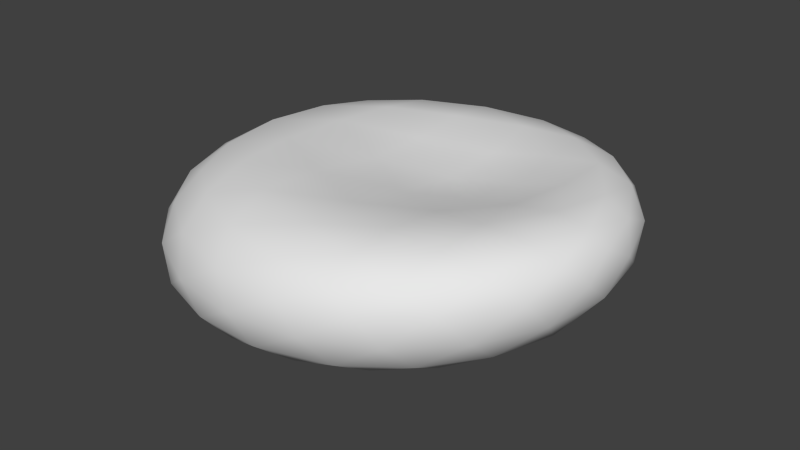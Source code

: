 # Source: cushion.blend  (saved by Blender 2.69.0; exported with 4.5.12 LTS)
import bpy
from mathutils import Matrix  # noqa: F401  (used for matrix-valued properties, if any)

bpy.ops.wm.read_factory_settings(use_empty=True)
scene = bpy.context.scene
scene.name = 'Scene'

# ---- collections
col_collection_1 = bpy.data.collections.new('Collection 1'); scene.collection.children.link(col_collection_1)

# ---- materials (node trees are filled in below, after node groups)
mat_material_001 = bpy.data.materials.new('Material.001')
mat_material_001.alpha_threshold = 0.0
mat_material_001.roughness = 0.5
mat_material_001.specular_intensity = 0.0
mat_material_001.line_color = (0.0, 0.0, 0.0, 1.0)

# ---- material node trees

# ---- world
world_world = bpy.data.worlds.new('World'); scene.world = world_world
world_world.color = (0.05088, 0.05088, 0.05088)
world_world.use_sun_shadow = False
world_world.sun_shadow_jitter_overblur = 0.0
world_world.cycles.sampling_method = 'MANUAL'
world_world.cycles.sample_map_resolution = 256

# ---- meshes
me_icosphere = bpy.data.meshes.new('Icosphere')
me_icosphere.from_pydata([(-0.2679, 0.005561, -0.4635), (0.6646, -0.5278, -0.3304), (-0.3389, -0.8527, -0.3235), (-0.9599, -0.002014, -0.3175), (-0.3402, 0.8486, -0.3209), (0.6638, 0.5236, -0.3289), (0.4379, -0.8844, 0.1079), (-0.5755, -0.5593, 0.1347), (-0.5773, 0.494, 0.1372), (0.4365, 0.8188, 0.1096), (1.059, -0.03384, 0.1017), (0.4111, -0.01599, 0.1036), (-0.3582, -0.7153, -0.4067), (-0.3594, -0.4967, -0.4558), (-0.3288, -0.2346, -0.4644), (-0.04485, -0.1404, -0.4725), (0.2296, -0.3046, -0.459), (0.4853, -0.4416, -0.4089), (0.4565, -0.6828, -0.3523), (0.1798, -0.8097, -0.3603), (-0.1067, -0.8653, -0.3491), (0.7376, 0.2941, -0.3528), (0.7688, -0.0007308, -0.3627), (0.7379, -0.2964, -0.3536), (-0.0432, 0.1563, -0.4768), (0.2323, 0.3159, -0.4659), (0.4855, 0.4445, -0.4095), (-0.8797, 0.001259, -0.4047), (-0.7227, 0.00329, -0.4558), (-0.5023, 0.004238, -0.4644), (-0.5625, -0.7176, -0.3461), (-0.7741, -0.5007, -0.3546), (-0.911, -0.2399, -0.3433), (-0.3586, 0.7178, -0.4058), (-0.3594, 0.5033, -0.4558), (-0.3287, 0.2432, -0.4646), (-0.9113, 0.2378, -0.3427), (-0.7747, 0.4993, -0.3534), (-0.5634, 0.7155, -0.3442), (-0.1078, 0.8631, -0.3469), (0.1789, 0.8083, -0.3585), (0.4557, 0.6806, -0.3506), (1.07, -0.1715, 0.01343), (1.005, -0.3229, -0.1137), (0.854, -0.4493, -0.2409), (0.853, 0.4364, -0.239), (1.004, 0.2951, -0.112), (1.069, 0.1237, 0.01416), (0.2637, -0.9793, 0.02252), (0.04773, -1.014, -0.1022), (-0.1671, -0.9618, -0.2306), (0.6797, -0.6881, -0.2396), (0.6395, -0.8229, -0.1102), (0.5466, -0.8881, 0.01841), (-0.7639, -0.4665, 0.046), (-0.9125, -0.3227, -0.08382), (-0.9743, -0.1539, -0.219), (-0.4496, -0.8705, -0.2271), (-0.5451, -0.8227, -0.09208), (-0.5876, -0.7054, 0.04056), (-0.591, 0.6581, 0.04741), (-0.548, 0.7953, -0.0863), (-0.4518, 0.8579, -0.2229), (-0.9747, 0.1414, -0.2182), (-0.9137, 0.2954, -0.08148), (-0.7662, 0.4193, 0.05071), (0.5438, 0.8404, 0.02403), (0.6372, 0.7952, -0.1055), (0.6782, 0.6753, -0.2365), (-0.1694, 0.9491, -0.226), (0.04452, 0.9863, -0.09577), (0.2602, 0.9317, 0.02955), (1.012, -0.2759, 0.1232), (0.8753, -0.5384, 0.1328), (0.663, -0.7536, 0.1264), (0.2047, -0.9011, 0.1343), (-0.08477, -0.8473, 0.151), (-0.3651, -0.7185, 0.1508), (-0.6522, -0.3317, 0.1633), (-0.684, -0.03595, 0.1727), (-0.6519, 0.2615, 0.161), (-0.3643, 0.6504, 0.1458), (-0.08234, 0.778, 0.1417), (0.2054, 0.8322, 0.1299), (0.6623, 0.6814, 0.1266), (0.8745, 0.4622, 0.1341), (1.011, 0.2018, 0.1243), (0.4525, -0.2776, 0.1617), (0.4659, -0.5536, 0.2087), (0.4588, -0.7635, 0.1828), (0.9833, -0.04678, 0.175), (0.8344, -0.05367, 0.1982), (0.6292, -0.04018, 0.1562), (0.1836, -0.1623, 0.1234), (-0.1183, -0.3404, 0.1881), (-0.3952, -0.4847, 0.2032), (0.2009, 0.1522, 0.07704), (-0.09734, 0.3023, 0.1311), (-0.3853, 0.415, 0.1748), (0.4724, 0.2226, 0.1082), (0.4874, 0.4716, 0.1501), (0.4667, 0.681, 0.1602), (-0.09503, -0.6861, -0.4275), (-0.07763, -0.4217, -0.4618), (0.2142, -0.5857, -0.428), (0.5252, 0.1662, -0.4329), (0.5242, -0.1597, -0.4303), (0.2371, 0.008973, -0.4764), (-0.7867, -0.2608, -0.4262), (-0.5776, -0.2592, -0.4618), (-0.5955, -0.5237, -0.4266), (-0.5956, 0.5278, -0.4263), (-0.5776, 0.2665, -0.4618), (-0.7867, 0.2649, -0.426), (0.2142, 0.5899, -0.4279), (-0.07674, 0.4298, -0.4641), (-0.09526, 0.6902, -0.427), (1.053, -0.0139, -0.1135), (0.9343, -0.1683, -0.2536), (0.934, 0.1566, -0.2529), (0.359, -0.9649, -0.1067), (0.1218, -0.9568, -0.2466), (0.4324, -0.8564, -0.2497), (-0.7687, -0.6015, -0.08743), (-0.8845, -0.431, -0.234), (-0.6921, -0.6939, -0.2369), (-0.7708, 0.5741, -0.08307), (-0.6937, 0.6825, -0.2336), (-0.8855, 0.4197, -0.232), (0.3561, 0.9373, -0.1009), (0.4305, 0.8449, -0.246), (0.1197, 0.9453, -0.2423), (0.7891, -0.7132, 0.02763), (0.8619, -0.6017, -0.1126), (0.981, -0.4504, 0.02591), (-0.3384, -0.8755, 0.04662), (-0.2638, -0.9648, -0.0972), (-0.02597, -0.976, 0.03981), (-0.8472, 0.1377, 0.06437), (-0.9625, -0.01363, -0.08174), (-0.8463, -0.1872, 0.06252), (-0.02996, 0.9262, 0.04778), (-0.267, 0.9374, -0.09072), (-0.3424, 0.8258, 0.05476), (0.9799, 0.4003, 0.02809), (0.8603, 0.5739, -0.1093), (0.7872, 0.6632, 0.03159), (0.6894, -0.3177, 0.2004), (0.6987, -0.5772, 0.1955), (0.8912, -0.3142, 0.1923), (0.19, -0.4666, 0.1912), (-0.119, -0.6336, 0.2094), (0.1934, -0.7378, 0.205), (-0.1021, -0.009381, 0.1379), (-0.4217, 0.1356, 0.1855), (-0.4276, -0.197, 0.2019), (0.2201, 0.4186, 0.1098), (0.2111, 0.6609, 0.1559), (-0.1002, 0.5658, 0.1574), (0.7006, 0.2209, 0.1702), (0.8936, 0.2148, 0.1854), (0.706, 0.4837, 0.175)], [], [(0, 15, 14), (1, 17, 23), (0, 14, 29), (0, 29, 35), (0, 35, 24), (1, 23, 44), (2, 20, 50), (3, 32, 56), (4, 38, 62), (5, 41, 68), (1, 44, 51), (2, 50, 57), (3, 56, 63), (4, 62, 69), (5, 68, 45), (6, 74, 89), (7, 77, 95), (8, 80, 98), (9, 83, 101), (10, 86, 90), (12, 20, 2), (13, 102, 12), (14, 103, 13), (12, 102, 20), (102, 19, 20), (13, 103, 102), (103, 104, 102), (102, 104, 19), (104, 18, 19), (14, 15, 103), (15, 16, 103), (103, 16, 104), (16, 17, 104), (104, 17, 18), (17, 1, 18), (21, 26, 5), (22, 105, 21), (23, 106, 22), (21, 105, 26), (105, 25, 26), (22, 106, 105), (106, 107, 105), (105, 107, 25), (107, 24, 25), (23, 17, 106), (17, 16, 106), (106, 16, 107), (16, 15, 107), (107, 15, 24), (15, 0, 24), (27, 32, 3), (28, 108, 27), (29, 109, 28), (27, 108, 32), (108, 31, 32), (28, 109, 108), (109, 110, 108), (108, 110, 31), (110, 30, 31), (29, 14, 109), (14, 13, 109), (109, 13, 110), (13, 12, 110), (110, 12, 30), (12, 2, 30), (33, 38, 4), (34, 111, 33), (35, 112, 34), (33, 111, 38), (111, 37, 38), (34, 112, 111), (112, 113, 111), (111, 113, 37), (113, 36, 37), (35, 29, 112), (29, 28, 112), (112, 28, 113), (28, 27, 113), (113, 27, 36), (27, 3, 36), (26, 41, 5), (25, 114, 26), (24, 115, 25), (26, 114, 41), (114, 40, 41), (25, 115, 114), (115, 116, 114), (114, 116, 40), (116, 39, 40), (24, 35, 115), (35, 34, 115), (115, 34, 116), (34, 33, 116), (116, 33, 39), (33, 4, 39), (42, 47, 10), (43, 117, 42), (44, 118, 43), (42, 117, 47), (117, 46, 47), (43, 118, 117), (118, 119, 117), (117, 119, 46), (119, 45, 46), (44, 23, 118), (23, 22, 118), (118, 22, 119), (22, 21, 119), (119, 21, 45), (21, 5, 45), (48, 53, 6), (49, 120, 48), (50, 121, 49), (48, 120, 53), (120, 52, 53), (49, 121, 120), (121, 122, 120), (120, 122, 52), (122, 51, 52), (50, 20, 121), (20, 19, 121), (121, 19, 122), (19, 18, 122), (122, 18, 51), (18, 1, 51), (54, 59, 7), (55, 123, 54), (56, 124, 55), (54, 123, 59), (123, 58, 59), (55, 124, 123), (124, 125, 123), (123, 125, 58), (125, 57, 58), (56, 32, 124), (32, 31, 124), (124, 31, 125), (31, 30, 125), (125, 30, 57), (30, 2, 57), (60, 65, 8), (61, 126, 60), (62, 127, 61), (60, 126, 65), (126, 64, 65), (61, 127, 126), (127, 128, 126), (126, 128, 64), (128, 63, 64), (62, 38, 127), (38, 37, 127), (127, 37, 128), (37, 36, 128), (128, 36, 63), (36, 3, 63), (66, 71, 9), (67, 129, 66), (68, 130, 67), (66, 129, 71), (129, 70, 71), (67, 130, 129), (130, 131, 129), (129, 131, 70), (131, 69, 70), (68, 41, 130), (41, 40, 130), (130, 40, 131), (40, 39, 131), (131, 39, 69), (39, 4, 69), (53, 74, 6), (52, 132, 53), (51, 133, 52), (53, 132, 74), (132, 73, 74), (52, 133, 132), (133, 134, 132), (132, 134, 73), (134, 72, 73), (51, 44, 133), (44, 43, 133), (133, 43, 134), (43, 42, 134), (134, 42, 72), (42, 10, 72), (59, 77, 7), (58, 135, 59), (57, 136, 58), (59, 135, 77), (135, 76, 77), (58, 136, 135), (136, 137, 135), (135, 137, 76), (137, 75, 76), (57, 50, 136), (50, 49, 136), (136, 49, 137), (49, 48, 137), (137, 48, 75), (48, 6, 75), (65, 80, 8), (64, 138, 65), (63, 139, 64), (65, 138, 80), (138, 79, 80), (64, 139, 138), (139, 140, 138), (138, 140, 79), (140, 78, 79), (63, 56, 139), (56, 55, 139), (139, 55, 140), (55, 54, 140), (140, 54, 78), (54, 7, 78), (71, 83, 9), (70, 141, 71), (69, 142, 70), (71, 141, 83), (141, 82, 83), (70, 142, 141), (142, 143, 141), (141, 143, 82), (143, 81, 82), (69, 62, 142), (62, 61, 142), (142, 61, 143), (61, 60, 143), (143, 60, 81), (60, 8, 81), (47, 86, 10), (46, 144, 47), (45, 145, 46), (47, 144, 86), (144, 85, 86), (46, 145, 144), (145, 146, 144), (144, 146, 85), (146, 84, 85), (45, 68, 145), (68, 67, 145), (145, 67, 146), (67, 66, 146), (146, 66, 84), (66, 9, 84), (87, 92, 11), (88, 147, 87), (89, 148, 88), (87, 147, 92), (147, 91, 92), (88, 148, 147), (148, 149, 147), (147, 149, 91), (149, 90, 91), (89, 74, 148), (74, 73, 148), (148, 73, 149), (73, 72, 149), (149, 72, 90), (72, 10, 90), (93, 87, 11), (94, 150, 93), (95, 151, 94), (93, 150, 87), (150, 88, 87), (94, 151, 150), (151, 152, 150), (150, 152, 88), (152, 89, 88), (95, 77, 151), (77, 76, 151), (151, 76, 152), (76, 75, 152), (152, 75, 89), (75, 6, 89), (96, 93, 11), (97, 153, 96), (98, 154, 97), (96, 153, 93), (153, 94, 93), (97, 154, 153), (154, 155, 153), (153, 155, 94), (155, 95, 94), (98, 80, 154), (80, 79, 154), (154, 79, 155), (79, 78, 155), (155, 78, 95), (78, 7, 95), (99, 96, 11), (100, 156, 99), (101, 157, 100), (99, 156, 96), (156, 97, 96), (100, 157, 156), (157, 158, 156), (156, 158, 97), (158, 98, 97), (101, 83, 157), (83, 82, 157), (157, 82, 158), (82, 81, 158), (158, 81, 98), (81, 8, 98), (92, 99, 11), (91, 159, 92), (90, 160, 91), (92, 159, 99), (159, 100, 99), (91, 160, 159), (160, 161, 159), (159, 161, 100), (161, 101, 100), (90, 86, 160), (86, 85, 160), (160, 85, 161), (85, 84, 161), (161, 84, 101), (84, 9, 101)])
me_icosphere.polygons.foreach_set('use_smooth', [True] * 320)
_uv = me_icosphere.uv_layers.new(name='UVMap')
_uv.uv.foreach_set('vector', [0.7053, 0.1874, 0.7068, 0.2593, 0.6425, 0.2105, 0.7292, 0.4778, 0.7207, 0.424, 0.7919, 0.4586, 0.7053, 0.1874, 0.6425, 0.2105, 0.6693, 0.1353, 0.7053, 0.1874, 0.6693, 0.1353, 0.7491, 0.1376, 0.7053, 0.1874, 0.7491, 0.1376, 0.7732, 0.2144, 0.7292, 0.4778, 0.7919, 0.4586, 0.776, 0.5087, 0.6289, 0.7468, 0.6349, 0.8043, 0.6043, 0.8016, 0.6438, 0.5726, 0.6374, 0.528, 0.6705, 0.5366, 0.6461, 0.857, 0.6385, 0.7928, 0.6719, 0.8413, 0.9636, 0.3171, 0.9668, 0.2466, 1.0, 0.298, 0.8822, 0.7125, 0.8598, 0.7671, 0.8468, 0.6895, 0.6289, 0.7468, 0.6043, 0.8016, 0.6035, 0.7223, 0.6438, 0.5726, 0.6705, 0.5366, 0.6704, 0.6016, 0.6461, 0.857, 0.6719, 0.8413, 0.6727, 0.9056, 0.9636, 0.3171, 1.0, 0.298, 0.9734, 0.3734, 0.3835, 0.4671, 0.3201, 0.4973, 0.3537, 0.453, 0.4655, 0.1913, 0.4691, 0.2625, 0.4217, 0.2198, 0.2308, 0.03031, 0.2942, 0.04903, 0.2193, 0.08502, 0.003698, 0.2071, 0.03602, 0.1534, 0.03006, 0.2346, 0.09901, 0.476, 0.05383, 0.4293, 0.1138, 0.4607, 0.531, 0.2778, 0.5362, 0.3572, 0.5037, 0.3037, 0.5794, 0.2437, 0.5776, 0.3318, 0.531, 0.2778, 0.6425, 0.2105, 0.6391, 0.295, 0.5794, 0.2437, 0.531, 0.2778, 0.5776, 0.3318, 0.5362, 0.3572, 0.5776, 0.3318, 0.5922, 0.4125, 0.5362, 0.3572, 0.5794, 0.2437, 0.6391, 0.295, 0.5776, 0.3318, 0.6391, 0.295, 0.6472, 0.3854, 0.5776, 0.3318, 0.5776, 0.3318, 0.6472, 0.3854, 0.5922, 0.4125, 0.6472, 0.3854, 0.6628, 0.4548, 0.5922, 0.4125, 0.6425, 0.2105, 0.7068, 0.2593, 0.6391, 0.295, 0.7068, 0.2593, 0.7121, 0.3457, 0.6391, 0.295, 0.6391, 0.295, 0.7121, 0.3457, 0.6472, 0.3854, 0.7121, 0.3457, 0.7207, 0.424, 0.6472, 0.3854, 0.6472, 0.3854, 0.7207, 0.424, 0.6628, 0.4548, 0.7207, 0.424, 0.7292, 0.4778, 0.6628, 0.4548, 0.9236, 0.3684, 0.9184, 0.2888, 0.9636, 0.3171, 0.8625, 0.4203, 0.8623, 0.3399, 0.9236, 0.3684, 0.7919, 0.4586, 0.7895, 0.3894, 0.8625, 0.4203, 0.9236, 0.3684, 0.8623, 0.3399, 0.9184, 0.2888, 0.8623, 0.3399, 0.8509, 0.2515, 0.9184, 0.2888, 0.8625, 0.4203, 0.7895, 0.3894, 0.8623, 0.3399, 0.7895, 0.3894, 0.7831, 0.2993, 0.8623, 0.3399, 0.8623, 0.3399, 0.7831, 0.2993, 0.8509, 0.2515, 0.7831, 0.2993, 0.7732, 0.2144, 0.8509, 0.2515, 0.7919, 0.4586, 0.7207, 0.424, 0.7895, 0.3894, 0.7207, 0.424, 0.7121, 0.3457, 0.7895, 0.3894, 0.7895, 0.3894, 0.7121, 0.3457, 0.7831, 0.2993, 0.7121, 0.3457, 0.7068, 0.2593, 0.7831, 0.2993, 0.7831, 0.2993, 0.7068, 0.2593, 0.7732, 0.2144, 0.7068, 0.2593, 0.7053, 0.1874, 0.7732, 0.2144, 0.6113, 0.05217, 0.553, 0.08252, 0.5987, 0.03553, 0.6355, 0.08643, 0.5669, 0.1127, 0.6113, 0.05217, 0.6693, 0.1353, 0.599, 0.1588, 0.6355, 0.08643, 0.6113, 0.05217, 0.5669, 0.1127, 0.553, 0.08252, 0.5669, 0.1127, 0.5157, 0.1527, 0.553, 0.08252, 0.6355, 0.08643, 0.599, 0.1588, 0.5669, 0.1127, 0.599, 0.1588, 0.5375, 0.1955, 0.5669, 0.1127, 0.5669, 0.1127, 0.5375, 0.1955, 0.5157, 0.1527, 0.5375, 0.1955, 0.4996, 0.2331, 0.5157, 0.1527, 0.6693, 0.1353, 0.6425, 0.2105, 0.599, 0.1588, 0.6425, 0.2105, 0.5794, 0.2437, 0.599, 0.1588, 0.599, 0.1588, 0.5794, 0.2437, 0.5375, 0.1955, 0.5794, 0.2437, 0.531, 0.2778, 0.5375, 0.1955, 0.5375, 0.1955, 0.531, 0.2778, 0.4996, 0.2331, 0.531, 0.2778, 0.5037, 0.3037, 0.4996, 0.2331, 0.8506, 0.05896, 0.8191, 0.01418, 0.8829, 0.04382, 0.8024, 0.0911, 0.772, 0.03496, 0.8506, 0.05896, 0.7491, 0.1376, 0.7163, 0.07855, 0.8024, 0.0911, 0.8506, 0.05896, 0.772, 0.03496, 0.8191, 0.01418, 0.772, 0.03496, 0.7386, 0.0, 0.8191, 0.01418, 0.8024, 0.0911, 0.7163, 0.07855, 0.772, 0.03496, 0.7163, 0.07855, 0.6842, 0.03248, 0.772, 0.03496, 0.772, 0.03496, 0.6842, 0.03248, 0.7386, 0.0, 0.6842, 0.03248, 0.6595, 0.009557, 0.7386, 0.0, 0.7491, 0.1376, 0.6693, 0.1353, 0.7163, 0.07855, 0.6693, 0.1353, 0.6355, 0.08643, 0.7163, 0.07855, 0.7163, 0.07855, 0.6355, 0.08643, 0.6842, 0.03248, 0.6355, 0.08643, 0.6113, 0.05217, 0.6842, 0.03248, 0.6842, 0.03248, 0.6113, 0.05217, 0.6595, 0.009557, 0.6113, 0.05217, 0.5987, 0.03553, 0.6595, 0.009557, 0.9184, 0.2888, 0.9668, 0.2466, 0.9636, 0.3171, 0.8509, 0.2515, 0.9094, 0.206, 0.9184, 0.2888, 0.7732, 0.2144, 0.8291, 0.1653, 0.8509, 0.2515, 0.9184, 0.2888, 0.9094, 0.206, 0.9668, 0.2466, 0.9094, 0.206, 0.953, 0.1654, 0.9668, 0.2466, 0.8509, 0.2515, 0.8291, 0.1653, 0.9094, 0.206, 0.8291, 0.1653, 0.8845, 0.1217, 0.9094, 0.206, 0.9094, 0.206, 0.8845, 0.1217, 0.953, 0.1654, 0.8845, 0.1217, 0.9215, 0.09319, 0.953, 0.1654, 0.7732, 0.2144, 0.7491, 0.1376, 0.8291, 0.1653, 0.7491, 0.1376, 0.8024, 0.0911, 0.8291, 0.1653, 0.8291, 0.1653, 0.8024, 0.0911, 0.8845, 0.1217, 0.8024, 0.0911, 0.8506, 0.05896, 0.8845, 0.1217, 0.8845, 0.1217, 0.8506, 0.05896, 0.9215, 0.09319, 0.8506, 0.05896, 0.8829, 0.04382, 0.9215, 0.09319, 0.07286, 0.924, 0.0716, 0.8564, 0.09607, 0.8908, 0.832, 0.8237, 0.8528, 0.8888, 0.8082, 0.8676, 0.8598, 0.7671, 0.8811, 0.8332, 0.832, 0.8237, 0.07286, 0.924, 0.03787, 0.8858, 0.0716, 0.8564, 0.03787, 0.8858, 0.037, 0.8079, 0.0716, 0.8564, 0.832, 0.8237, 0.8811, 0.8332, 0.8528, 0.8888, 0.8508, 0.4836, 0.9233, 0.434, 0.904, 0.4878, 0.03787, 0.8858, 0.0, 0.8298, 0.037, 0.8079, 0.0, 0.8298, 0.002794, 0.7541, 0.037, 0.8079, 0.776, 0.5087, 0.7919, 0.4586, 0.8508, 0.4836, 0.7919, 0.4586, 0.8625, 0.4203, 0.8508, 0.4836, 0.8508, 0.4836, 0.8625, 0.4203, 0.9233, 0.434, 0.8625, 0.4203, 0.9236, 0.3684, 0.9233, 0.434, 0.9233, 0.434, 0.9236, 0.3684, 0.9734, 0.3734, 0.9236, 0.3684, 0.9636, 0.3171, 0.9734, 0.3734, 0.7686, 0.5619, 0.769, 0.6347, 0.7488, 0.6162, 0.5694, 0.86, 0.5686, 0.9293, 0.5343, 0.9082, 0.6043, 0.8016, 0.6073, 0.8708, 0.5694, 0.86, 0.7686, 0.5619, 0.8007, 0.5797, 0.769, 0.6347, 0.8007, 0.5797, 0.8046, 0.6612, 0.769, 0.6347, 0.804, 0.5087, 0.8437, 0.5295, 0.8007, 0.5797, 0.8437, 0.5295, 0.8437, 0.6096, 0.8007, 0.5797, 0.8007, 0.5797, 0.8437, 0.6096, 0.8046, 0.6612, 0.8437, 0.6096, 0.8468, 0.6895, 0.8046, 0.6612, 0.4996, 0.5702, 0.4622, 0.5461, 0.4996, 0.5118, 0.5362, 0.3572, 0.5922, 0.4125, 0.551, 0.4229, 0.8437, 0.5295, 0.8822, 0.5641, 0.8437, 0.6096, 0.5922, 0.4125, 0.6628, 0.4548, 0.6208, 0.4768, 0.8437, 0.6096, 0.8821, 0.6424, 0.8468, 0.6895, 0.6628, 0.4548, 0.7292, 0.4778, 0.6961, 0.5064, 0.4732, 0.1356, 0.4996, 0.2114, 0.4655, 0.1913, 0.5603, 0.5443, 0.564, 0.6128, 0.5263, 0.5978, 0.595, 0.5087, 0.602, 0.564, 0.5603, 0.5443, 0.5263, 0.5978, 0.564, 0.6128, 0.5299, 0.6694, 0.564, 0.6128, 0.5669, 0.6937, 0.5299, 0.6694, 0.5603, 0.5443, 0.602, 0.564, 0.564, 0.6128, 0.602, 0.564, 0.6051, 0.6423, 0.564, 0.6128, 0.564, 0.6128, 0.6051, 0.6423, 0.5669, 0.6937, 0.6051, 0.6423, 0.6035, 0.7223, 0.5669, 0.6937, 0.595, 0.5087, 0.6293, 0.5343, 0.602, 0.564, 0.6293, 0.5343, 0.6349, 0.5989, 0.602, 0.564, 0.602, 0.564, 0.6349, 0.5989, 0.6051, 0.6423, 0.6349, 0.5989, 0.6343, 0.6763, 0.6051, 0.6423, 0.6051, 0.6423, 0.6343, 0.6763, 0.6035, 0.7223, 0.6343, 0.6763, 0.6289, 0.7468, 0.6035, 0.7223, 0.1959, 0.002677, 0.2759, 0.0, 0.2308, 0.03031, 0.7082, 0.812, 0.7079, 0.7284, 0.7442, 0.7747, 0.6719, 0.8413, 0.6676, 0.7648, 0.7082, 0.812, 0.7442, 0.7747, 0.7079, 0.7284, 0.7442, 0.6946, 0.7079, 0.7284, 0.7076, 0.6446, 0.7442, 0.6946, 0.7082, 0.812, 0.6676, 0.7648, 0.7079, 0.7284, 0.6676, 0.7648, 0.6671, 0.6769, 0.7079, 0.7284, 0.7079, 0.7284, 0.6671, 0.6769, 0.7076, 0.6446, 0.6671, 0.6769, 0.6704, 0.6016, 0.7076, 0.6446, 0.6719, 0.8413, 0.6385, 0.7928, 0.6676, 0.7648, 0.6385, 0.7928, 0.6349, 0.7121, 0.6676, 0.7648, 0.6676, 0.7648, 0.6349, 0.7121, 0.6671, 0.6769, 0.6349, 0.7121, 0.6371, 0.6331, 0.6671, 0.6769, 0.6671, 0.6769, 0.6371, 0.6331, 0.6704, 0.6016, 0.6371, 0.6331, 0.6438, 0.5726, 0.6704, 0.6016, 0.07344, 0.6168, 0.07595, 0.5551, 0.09722, 0.6062, 0.03819, 0.6408, 0.04019, 0.5678, 0.07344, 0.6168, 0.003187, 0.6743, 0.001065, 0.5999, 0.03819, 0.6408, 0.07344, 0.6168, 0.04019, 0.5678, 0.07595, 0.5551, 0.04019, 0.5678, 0.04293, 0.5118, 0.07595, 0.5551, 0.03819, 0.6408, 0.001065, 0.5999, 0.04019, 0.5678, 0.001065, 0.5999, 0.003161, 0.5322, 0.04019, 0.5678, 0.04019, 0.5678, 0.003161, 0.5322, 0.04293, 0.5118, 0.6701, 0.9501, 0.6727, 0.9056, 0.7092, 0.9469, 1.0, 0.298, 0.9668, 0.2466, 1.0, 0.2168, 0.9668, 0.2466, 0.953, 0.1654, 1.0, 0.2168, 1.0, 0.2168, 0.953, 0.1654, 0.975, 0.1322, 0.953, 0.1654, 0.9215, 0.09319, 0.975, 0.1322, 0.975, 0.1322, 0.9215, 0.09319, 0.9318, 0.06735, 0.9215, 0.09319, 0.8829, 0.04382, 0.9318, 0.06735, 0.769, 0.6347, 0.7476, 0.6853, 0.7488, 0.6162, 0.8046, 0.6612, 0.7729, 0.7148, 0.769, 0.6347, 0.8468, 0.6895, 0.8153, 0.7452, 0.8046, 0.6612, 0.769, 0.6347, 0.7729, 0.7148, 0.7476, 0.6853, 0.7729, 0.7148, 0.7559, 0.7665, 0.7476, 0.6853, 0.8046, 0.6612, 0.8153, 0.7452, 0.7729, 0.7148, 0.8153, 0.7452, 0.7872, 0.8003, 0.7729, 0.7148, 0.7729, 0.7148, 0.7872, 0.8003, 0.7559, 0.7665, 0.7872, 0.8003, 0.7737, 0.8406, 0.7559, 0.7665, 0.8468, 0.6895, 0.8598, 0.7671, 0.8153, 0.7452, 0.8598, 0.7671, 0.832, 0.8237, 0.8153, 0.7452, 0.8153, 0.7452, 0.832, 0.8237, 0.7872, 0.8003, 0.832, 0.8237, 0.8082, 0.8676, 0.7872, 0.8003, 0.7872, 0.8003, 0.8082, 0.8676, 0.7737, 0.8406, 0.07286, 0.924, 0.09607, 0.8908, 0.1033, 0.9394, 0.4996, 0.2114, 0.4691, 0.2625, 0.4655, 0.1913, 0.5669, 0.6937, 0.5292, 0.7502, 0.5299, 0.6694, 0.6035, 0.7223, 0.5688, 0.7788, 0.5669, 0.6937, 0.4996, 0.2114, 0.4996, 0.2929, 0.4691, 0.2625, 0.4996, 0.2929, 0.4551, 0.3447, 0.4691, 0.2625, 0.5669, 0.6937, 0.5688, 0.7788, 0.5292, 0.7502, 0.5688, 0.7788, 0.5309, 0.8378, 0.5292, 0.7502, 0.5292, 0.7502, 0.5309, 0.8378, 0.4996, 0.8082, 0.4743, 0.378, 0.4229, 0.4175, 0.4551, 0.3447, 0.6035, 0.7223, 0.6043, 0.8016, 0.5688, 0.7788, 0.6043, 0.8016, 0.5694, 0.86, 0.5688, 0.7788, 0.5688, 0.7788, 0.5694, 0.86, 0.5309, 0.8378, 0.5694, 0.86, 0.5343, 0.9082, 0.5309, 0.8378, 0.5309, 0.8378, 0.5343, 0.9082, 0.5035, 0.8846, 0.5343, 0.9082, 0.5094, 0.9389, 0.5035, 0.8846, 0.2759, 0.0, 0.2942, 0.04903, 0.2308, 0.03031, 0.7076, 0.6446, 0.7476, 0.6199, 0.7442, 0.6946, 0.6704, 0.6016, 0.7075, 0.5689, 0.7076, 0.6446, 0.2759, 0.0, 0.3511, 0.0248, 0.2942, 0.04903, 0.3511, 0.0248, 0.3655, 0.08715, 0.2942, 0.04903, 0.7076, 0.6446, 0.7075, 0.5689, 0.7476, 0.6199, 0.7075, 0.5689, 0.7474, 0.5485, 0.7476, 0.6199, 0.3511, 0.0248, 0.4235, 0.07456, 0.3655, 0.08715, 0.4235, 0.07456, 0.4266, 0.1394, 0.3655, 0.08715, 0.6704, 0.6016, 0.6705, 0.5366, 0.7075, 0.5689, 0.6705, 0.5366, 0.7075, 0.5087, 0.7075, 0.5689, 0.7075, 0.5689, 0.7075, 0.5087, 0.7474, 0.5485, 0.5603, 0.5443, 0.5263, 0.5978, 0.5188, 0.5441, 0.4235, 0.07456, 0.4732, 0.1356, 0.4266, 0.1394, 0.4732, 0.1356, 0.4655, 0.1913, 0.4266, 0.1394, 0.005019, 0.151, 0.03602, 0.1534, 0.003698, 0.2071, 0.7092, 0.9469, 0.7476, 0.9216, 0.7445, 0.9683, 0.6727, 0.9056, 0.7087, 0.8873, 0.7092, 0.9469, 0.005019, 0.151, 0.05055, 0.08696, 0.03602, 0.1534, 0.05055, 0.08696, 0.09201, 0.0974, 0.03602, 0.1534, 0.7092, 0.9469, 0.7087, 0.8873, 0.7476, 0.9216, 0.7087, 0.8873, 0.7476, 0.8505, 0.7476, 0.9216, 0.05055, 0.08696, 0.1206, 0.03252, 0.09201, 0.0974, 0.1206, 0.03252, 0.1635, 0.05394, 0.09201, 0.0974, 0.6727, 0.9056, 0.6719, 0.8413, 0.7087, 0.8873, 0.6719, 0.8413, 0.7082, 0.812, 0.7087, 0.8873, 0.7087, 0.8873, 0.7082, 0.812, 0.7476, 0.8505, 0.7082, 0.812, 0.7442, 0.7747, 0.7476, 0.8505, 0.1206, 0.03252, 0.1959, 0.002677, 0.1635, 0.05394, 0.1959, 0.002677, 0.2308, 0.03031, 0.1635, 0.05394, 0.0716, 0.8564, 0.1013, 0.83, 0.09607, 0.8908, 0.037, 0.8079, 0.07447, 0.7802, 0.0716, 0.8564, 0.002794, 0.7541, 0.0371, 0.7235, 0.037, 0.8079, 0.0716, 0.8564, 0.07447, 0.7802, 0.1013, 0.83, 0.07447, 0.7802, 0.1033, 0.7507, 0.1013, 0.83, 0.037, 0.8079, 0.0371, 0.7235, 0.07447, 0.7802, 0.0371, 0.7235, 0.07511, 0.6923, 0.07447, 0.7802, 0.07447, 0.7802, 0.07511, 0.6923, 0.1033, 0.7507, 0.07511, 0.6923, 0.1013, 0.6701, 0.1033, 0.7507, 0.002794, 0.7541, 0.003187, 0.6743, 0.0371, 0.7235, 0.003187, 0.6743, 0.03819, 0.6408, 0.0371, 0.7235, 0.0371, 0.7235, 0.03819, 0.6408, 0.07511, 0.6923, 0.03819, 0.6408, 0.07344, 0.6168, 0.07511, 0.6923, 0.07511, 0.6923, 0.07344, 0.6168, 0.1013, 0.6701, 0.07344, 0.6168, 0.09722, 0.6062, 0.1013, 0.6701, 0.2461, 0.3776, 0.1662, 0.3808, 0.1938, 0.3287, 0.3059, 0.4224, 0.2191, 0.4364, 0.2461, 0.3776, 0.3537, 0.453, 0.2756, 0.478, 0.3059, 0.4224, 0.2461, 0.3776, 0.2191, 0.4364, 0.1662, 0.3808, 0.2191, 0.4364, 0.1381, 0.4284, 0.1662, 0.3808, 0.3059, 0.4224, 0.2756, 0.478, 0.2191, 0.4364, 0.2756, 0.478, 0.1876, 0.4809, 0.2191, 0.4364, 0.2191, 0.4364, 0.1876, 0.4809, 0.1381, 0.4284, 0.1876, 0.4809, 0.1138, 0.4607, 0.1381, 0.4284, 0.3537, 0.453, 0.3201, 0.4973, 0.2756, 0.478, 0.3201, 0.4973, 0.2397, 0.5118, 0.2756, 0.478, 0.2756, 0.478, 0.2397, 0.5118, 0.1876, 0.4809, 0.2397, 0.5118, 0.1603, 0.5022, 0.1876, 0.4809, 0.1876, 0.4809, 0.1603, 0.5022, 0.1138, 0.4607, 0.1603, 0.5022, 0.09901, 0.476, 0.1138, 0.4607, 0.2612, 0.3002, 0.2461, 0.3776, 0.1938, 0.3287, 0.3472, 0.2597, 0.3284, 0.3477, 0.2612, 0.3002, 0.4217, 0.2198, 0.4129, 0.3041, 0.3472, 0.2597, 0.2612, 0.3002, 0.3284, 0.3477, 0.2461, 0.3776, 0.3284, 0.3477, 0.3059, 0.4224, 0.2461, 0.3776, 0.3472, 0.2597, 0.4129, 0.3041, 0.3284, 0.3477, 0.4129, 0.3041, 0.3885, 0.3897, 0.3284, 0.3477, 0.3284, 0.3477, 0.3885, 0.3897, 0.3059, 0.4224, 0.3885, 0.3897, 0.3537, 0.453, 0.3059, 0.4224, 0.4217, 0.2198, 0.4691, 0.2625, 0.4129, 0.3041, 0.4691, 0.2625, 0.4551, 0.3447, 0.4129, 0.3041, 0.4129, 0.3041, 0.4551, 0.3447, 0.3885, 0.3897, 0.4551, 0.3447, 0.4229, 0.4175, 0.3885, 0.3897, 0.3885, 0.3897, 0.4229, 0.4175, 0.3537, 0.453, 0.4229, 0.4175, 0.3835, 0.4671, 0.3537, 0.453, 0.1882, 0.2563, 0.2612, 0.3002, 0.1938, 0.3287, 0.2004, 0.1667, 0.2707, 0.2131, 0.1882, 0.2563, 0.2193, 0.08502, 0.2873, 0.1194, 0.2004, 0.1667, 0.1882, 0.2563, 0.2707, 0.2131, 0.2612, 0.3002, 0.2707, 0.2131, 0.3472, 0.2597, 0.2612, 0.3002, 0.2004, 0.1667, 0.2873, 0.1194, 0.2707, 0.2131, 0.2873, 0.1194, 0.3624, 0.1688, 0.2707, 0.2131, 0.2707, 0.2131, 0.3624, 0.1688, 0.3472, 0.2597, 0.3624, 0.1688, 0.4217, 0.2198, 0.3472, 0.2597, 0.2193, 0.08502, 0.2942, 0.04903, 0.2873, 0.1194, 0.2942, 0.04903, 0.3655, 0.08715, 0.2873, 0.1194, 0.2873, 0.1194, 0.3655, 0.08715, 0.3624, 0.1688, 0.3655, 0.08715, 0.4266, 0.1394, 0.3624, 0.1688, 0.3624, 0.1688, 0.4266, 0.1394, 0.4217, 0.2198, 0.4266, 0.1394, 0.4655, 0.1913, 0.4217, 0.2198, 0.1312, 0.306, 0.1882, 0.2563, 0.1938, 0.3287, 0.07357, 0.2712, 0.126, 0.2198, 0.1312, 0.306, 0.03006, 0.2346, 0.07348, 0.1806, 0.07357, 0.2712, 0.1312, 0.306, 0.126, 0.2198, 0.1882, 0.2563, 0.126, 0.2198, 0.2004, 0.1667, 0.1882, 0.2563, 0.07357, 0.2712, 0.07348, 0.1806, 0.126, 0.2198, 0.07348, 0.1806, 0.1422, 0.1257, 0.126, 0.2198, 0.126, 0.2198, 0.1422, 0.1257, 0.2004, 0.1667, 0.1422, 0.1257, 0.2193, 0.08502, 0.2004, 0.1667, 0.03006, 0.2346, 0.03602, 0.1534, 0.07348, 0.1806, 0.03602, 0.1534, 0.09201, 0.0974, 0.07348, 0.1806, 0.07348, 0.1806, 0.09201, 0.0974, 0.1422, 0.1257, 0.09201, 0.0974, 0.1635, 0.05394, 0.1422, 0.1257, 0.1422, 0.1257, 0.1635, 0.05394, 0.2193, 0.08502, 0.1635, 0.05394, 0.2308, 0.03031, 0.2193, 0.08502, 0.1662, 0.3808, 0.1312, 0.306, 0.1938, 0.3287, 0.1381, 0.4284, 0.09709, 0.3569, 0.1662, 0.3808, 0.1138, 0.4607, 0.06911, 0.4008, 0.1381, 0.4284, 0.1662, 0.3808, 0.09709, 0.3569, 0.1312, 0.306, 0.09709, 0.3569, 0.07357, 0.2712, 0.1312, 0.306, 0.1381, 0.4284, 0.06911, 0.4008, 0.09709, 0.3569, 0.06911, 0.4008, 0.03766, 0.318, 0.09709, 0.3569, 0.09709, 0.3569, 0.03766, 0.318, 0.07357, 0.2712, 0.03766, 0.318, 0.03006, 0.2346, 0.07357, 0.2712, 0.1138, 0.4607, 0.05383, 0.4293, 0.06911, 0.4008, 0.05383, 0.4293, 0.01659, 0.3591, 0.06911, 0.4008, 0.06911, 0.4008, 0.01659, 0.3591, 0.03766, 0.318, 0.01659, 0.3591, 0.0, 0.2783, 0.03766, 0.318, 0.03766, 0.318, 0.0, 0.2783, 0.03006, 0.2346, 0.0, 0.2783, 0.003698, 0.2071, 0.03006, 0.2346])
me_icosphere.materials.append(mat_material_001)
me_icosphere.use_remesh_preserve_volume = False
me_icosphere.use_remesh_preserve_attributes = False
me_icosphere.use_mirror_vertex_groups = False
me_icosphere.update()

# ---- objects
ob_icosphere = bpy.data.objects.new('Icosphere', me_icosphere)

# ---- transforms, parenting, visibility, modifiers, constraints
ob_icosphere.location = (0.0, 0.0, 0.0)
ob_icosphere.lineart.crease_threshold = 0.0

# ---- collection membership
col_collection_1.objects.link(ob_icosphere)

# ---- scene / render settings (as saved in the file)
scene.frame_start = 1; scene.frame_end = 250; scene.frame_set(1)
scene.render.engine = 'BLENDER_EEVEE_NEXT'
scene.render.image_settings.compression = 90
scene.render.resolution_percentage = 50
scene.render.dither_intensity = 0.0
scene.cycles.use_denoising = False
scene.cycles.samples = 10
scene.cycles.sampling_pattern = 'TABULATED_SOBOL'
scene.cycles.light_sampling_threshold = 0.0
scene.cycles.use_adaptive_sampling = False
scene.cycles.use_light_tree = False
scene.cycles.blur_glossy = 0.0
scene.cycles.volume_bounces = 1
scene.cycles.pixel_filter_type = 'GAUSSIAN'
scene.cycles.sample_clamp_indirect = 0.0
scene.view_settings.view_transform = 'Standard'
bpy.context.view_layer.update()

# ---- added for rendering (the .blend has no active camera and no usable light): camera, sun
cam_auto = bpy.data.cameras.new('AutoCamera')
cam_auto.lens = 50.0
cam_auto.sensor_width = 36.0
cam_auto.clip_end = 1000.0
ob_auto_camera = bpy.data.objects.new('AutoCamera', cam_auto)
scene.collection.objects.link(ob_auto_camera)
ob_auto_camera.location = (2.76875, -3.27928, 2.04332)
ob_auto_camera.rotation_euler = (1.09748, -7.21219e-08, 0.694738)
scene.camera = ob_auto_camera
light_auto_sun = bpy.data.lights.new('AutoSun', 'SUN')
light_auto_sun.energy = 3.0
light_auto_sun.angle = 0.0523599
ob_auto_sun = bpy.data.objects.new('AutoSun', light_auto_sun)
scene.collection.objects.link(ob_auto_sun)
ob_auto_sun.rotation_euler = (0.872665, 0.174533, 0.523599)
bpy.context.view_layer.update()
